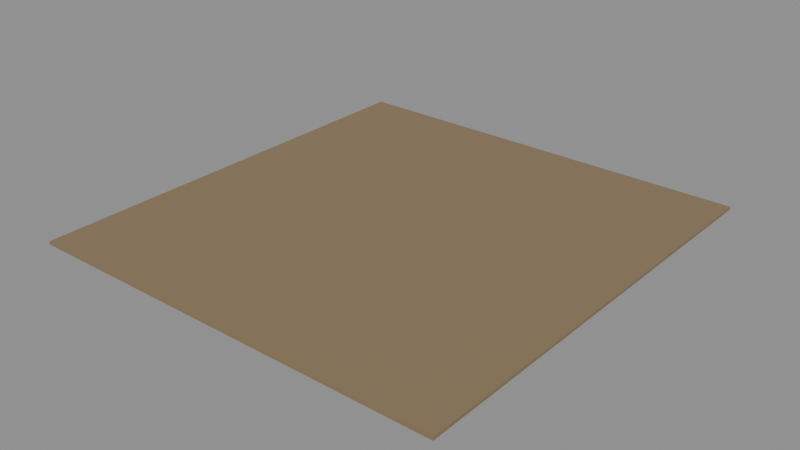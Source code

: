 # Source: e2189_after.blend  (saved by Blender 5.2.44; exported with 4.5.12 LTS)
import bpy
from mathutils import Matrix  # noqa: F401  (used for matrix-valued properties, if any)

bpy.ops.wm.read_factory_settings(use_empty=True)
scene = bpy.context.scene
scene.name = 'Scene'

# ---- materials (node trees are filled in below, after node groups)
mat_cesped = bpy.data.materials.new('Cesped')

# ---- material node trees
mat_cesped.use_nodes = True; mat_cesped.node_tree.nodes.clear()
_N = mat_cesped.node_tree.nodes; _L = mat_cesped.node_tree.links
n0 = _N.new('ShaderNodeBsdfPrincipled'); n0.name = 'Principled BSDF'; n0.location = (-200, 100)
n0.inputs[0].default_value = (0.25, 0.18, 0.1, 1.0)
n0.inputs[2].default_value = 0.9
n0.inputs[3].default_value = 1.45
n0.inputs[10].default_value = 0.005
n1 = _N.new('ShaderNodeOutputMaterial'); n1.name = 'Material Output'; n1.location = (200, 100)
_L.new(n0.outputs[0], n1.inputs[0])
n1.is_active_output = True

# ---- meshes
me_parquebase_cuerpo_mesh = bpy.data.meshes.new('ParqueBase_Cuerpo_mesh')
me_parquebase_cuerpo_mesh.from_pydata([(0.0, 0.0, 0.0), (28.8, 0.0, 0.0), (28.8, 30.0, 0.0), (0.0, 30.0, 0.0), (0.0, 0.0, 0.2), (28.8, 0.0, 0.2), (28.8, 30.0, 0.2), (0.0, 30.0, 0.2)], [], [(0, 1, 2, 3), (4, 5, 6, 7), (0, 1, 5, 4), (1, 2, 6, 5), (2, 3, 7, 6), (3, 0, 4, 7)])
me_parquebase_cuerpo_mesh.materials.append(mat_cesped)
me_parquebase_cuerpo_mesh.update()

# ---- objects
ob_parquebase = bpy.data.objects.new('ParqueBase', None)
ob_parquebase_cuerpo = bpy.data.objects.new('ParqueBase_Cuerpo', me_parquebase_cuerpo_mesh)

# ---- transforms, parenting, visibility, modifiers, constraints
ob_parquebase.location = (0.0, 0.0, -0.3)
ob_parquebase.empty_display_type = 'ARROWS'
ob_parquebase_cuerpo.parent = ob_parquebase
ob_parquebase_cuerpo.location = (0.0, 0.0, 0.0)

# ---- collection membership
scene.collection.objects.link(ob_parquebase)
scene.collection.objects.link(ob_parquebase_cuerpo)

# ---- scene / render settings (as saved in the file)
scene.frame_start = 1; scene.frame_end = 250; scene.frame_set(1)
scene.render.engine = 'BLENDER_EEVEE_NEXT'
scene.render.bake_bias = 0.0
scene.render.bake_samples = 0
scene.render.compositor_device = 'GPU'
scene.eevee.use_volume_custom_range = False
scene.eevee.fast_gi_thickness_near = 0.1
scene.eevee.fast_gi_thickness_far = 0.0
scene.eevee.ray_tracing_options.screen_trace_thickness = 0.1
bpy.context.view_layer.update()

# ---- added for rendering (the .blend has no active camera and no usable light): camera, sun + grey world if the file has none
cam_auto = bpy.data.cameras.new('AutoCamera')
cam_auto.lens = 50.0
cam_auto.sensor_width = 36.0
cam_auto.clip_end = 1000.0
ob_auto_camera = bpy.data.objects.new('AutoCamera', cam_auto)
scene.collection.objects.link(ob_auto_camera)
ob_auto_camera.location = (52.8773, -31.1728, 30.5819)
ob_auto_camera.rotation_euler = (1.09748, -7.21219e-08, 0.694738)
scene.camera = ob_auto_camera
light_auto_sun = bpy.data.lights.new('AutoSun', 'SUN')
light_auto_sun.energy = 3.0
light_auto_sun.angle = 0.0523599
ob_auto_sun = bpy.data.objects.new('AutoSun', light_auto_sun)
scene.collection.objects.link(ob_auto_sun)
ob_auto_sun.rotation_euler = (0.872665, 0.174533, 0.523599)
if scene.world is None:
    world_auto = bpy.data.worlds.new('AutoWorld')
    world_auto.color = (0.3, 0.3, 0.3)
    scene.world = world_auto
bpy.context.view_layer.update()
